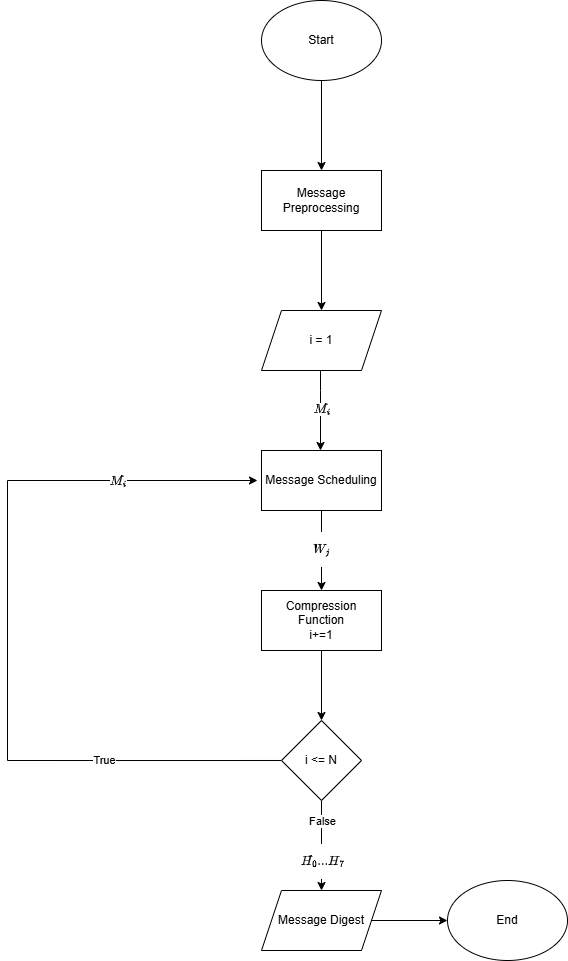

The diagram above was exported from draw.io. Its source (the exported page's mxGraphModel, read from the mxfile embedded in the PNG):
<mxGraphModel dx="2266" dy="1458" grid="1" gridSize="10" guides="1" tooltips="1" connect="1" arrows="1" fold="1" page="1" pageScale="1" pageWidth="827" pageHeight="1169" math="1" shadow="0">
  <root>
    <mxCell id="0" />
    <mxCell id="1" parent="0" />
    <mxCell id="jethqV7VlYa8Xjfa7DAm-3" edge="1" parent="1" source="jethqV7VlYa8Xjfa7DAm-1" style="edgeStyle=orthogonalEdgeStyle;rounded=0;orthogonalLoop=1;jettySize=auto;html=1;" value="">
      <mxGeometry relative="1" as="geometry">
        <mxPoint x="414" y="350" as="targetPoint" />
      </mxGeometry>
    </mxCell>
    <mxCell id="jethqV7VlYa8Xjfa7DAm-1" parent="1" style="ellipse;whiteSpace=wrap;html=1;" value="Start" vertex="1">
      <mxGeometry height="80" width="120" x="354" y="180" as="geometry" />
    </mxCell>
    <mxCell id="jethqV7VlYa8Xjfa7DAm-6" parent="1" style="shape=parallelogram;perimeter=parallelogramPerimeter;whiteSpace=wrap;html=1;fixedSize=1;" value="i = 1" vertex="1">
      <mxGeometry height="60" width="120" x="354" y="490" as="geometry" />
    </mxCell>
    <mxCell id="jethqV7VlYa8Xjfa7DAm-28" edge="1" parent="1" source="jethqV7VlYa8Xjfa7DAm-8" style="edgeStyle=orthogonalEdgeStyle;rounded=0;orthogonalLoop=1;jettySize=auto;html=1;entryX=0.5;entryY=0;entryDx=0;entryDy=0;" target="jethqV7VlYa8Xjfa7DAm-6">
      <mxGeometry relative="1" as="geometry" />
    </mxCell>
    <mxCell id="jethqV7VlYa8Xjfa7DAm-8" parent="1" style="rounded=0;whiteSpace=wrap;html=1;" value="Message Preprocessing" vertex="1">
      <mxGeometry height="60" width="120" x="354" y="350" as="geometry" />
    </mxCell>
    <mxCell id="jethqV7VlYa8Xjfa7DAm-13" edge="1" parent="1" source="jethqV7VlYa8Xjfa7DAm-9" style="edgeStyle=orthogonalEdgeStyle;rounded=0;orthogonalLoop=1;jettySize=auto;html=1;" target="jethqV7VlYa8Xjfa7DAm-12" value="">
      <mxGeometry relative="1" as="geometry" />
    </mxCell>
    <mxCell id="jethqV7VlYa8Xjfa7DAm-14" connectable="0" parent="jethqV7VlYa8Xjfa7DAm-13" style="edgeLabel;html=1;align=center;verticalAlign=middle;resizable=0;points=[];" value="$$W_j$$" vertex="1">
      <mxGeometry relative="1" x="-0.0567" y="-1" as="geometry">
        <mxPoint as="offset" />
      </mxGeometry>
    </mxCell>
    <mxCell id="jethqV7VlYa8Xjfa7DAm-9" parent="1" style="whiteSpace=wrap;html=1;rounded=0;" value="Message Scheduling" vertex="1">
      <mxGeometry height="60" width="120" x="354" y="630" as="geometry" />
    </mxCell>
    <mxCell id="jethqV7VlYa8Xjfa7DAm-17" edge="1" parent="1" source="jethqV7VlYa8Xjfa7DAm-12" style="edgeStyle=orthogonalEdgeStyle;rounded=0;orthogonalLoop=1;jettySize=auto;html=1;" target="jethqV7VlYa8Xjfa7DAm-16" value="">
      <mxGeometry relative="1" as="geometry" />
    </mxCell>
    <mxCell id="jethqV7VlYa8Xjfa7DAm-12" parent="1" style="whiteSpace=wrap;html=1;rounded=0;" value="Compression Function&lt;br&gt;i+=1" vertex="1">
      <mxGeometry height="60" width="120" x="354" y="770" as="geometry" />
    </mxCell>
    <mxCell id="jethqV7VlYa8Xjfa7DAm-18" edge="1" parent="1" style="edgeStyle=orthogonalEdgeStyle;rounded=0;orthogonalLoop=1;jettySize=auto;html=1;">
      <mxGeometry relative="1" as="geometry">
        <Array as="points">
          <mxPoint x="99.97" y="939.98" />
          <mxPoint x="99.97" y="659.98" />
        </Array>
        <mxPoint x="373.974482758621" y="939.9944827586207" as="sourcePoint" />
        <mxPoint x="350" y="660" as="targetPoint" />
      </mxGeometry>
    </mxCell>
    <mxCell id="jethqV7VlYa8Xjfa7DAm-19" connectable="0" parent="jethqV7VlYa8Xjfa7DAm-18" style="edgeLabel;html=1;align=center;verticalAlign=middle;resizable=0;points=[];" value="True" vertex="1">
      <mxGeometry relative="1" x="-0.5584" y="-1" as="geometry">
        <mxPoint as="offset" />
      </mxGeometry>
    </mxCell>
    <mxCell id="jethqV7VlYa8Xjfa7DAm-21" edge="1" parent="1" source="jethqV7VlYa8Xjfa7DAm-16" style="edgeStyle=orthogonalEdgeStyle;rounded=0;orthogonalLoop=1;jettySize=auto;html=1;" target="jethqV7VlYa8Xjfa7DAm-20" value="">
      <mxGeometry relative="1" as="geometry" />
    </mxCell>
    <mxCell id="jethqV7VlYa8Xjfa7DAm-25" connectable="0" parent="jethqV7VlYa8Xjfa7DAm-21" style="edgeLabel;html=1;align=center;verticalAlign=middle;resizable=0;points=[];" value="$$H_0&amp;nbsp; ... H_7$$" vertex="1">
      <mxGeometry relative="1" x="-0.3333" y="1" as="geometry">
        <mxPoint x="-1" y="30" as="offset" />
      </mxGeometry>
    </mxCell>
    <mxCell id="vyJGG7RX88rp3gOn5HEr-1" connectable="0" parent="jethqV7VlYa8Xjfa7DAm-21" style="edgeLabel;html=1;align=center;verticalAlign=middle;resizable=0;points=[];" value="False" vertex="1">
      <mxGeometry relative="1" x="-0.5635" as="geometry">
        <mxPoint as="offset" />
      </mxGeometry>
    </mxCell>
    <mxCell id="jethqV7VlYa8Xjfa7DAm-16" parent="1" style="rhombus;whiteSpace=wrap;html=1;rounded=0;" value="i &amp;lt;= N" vertex="1">
      <mxGeometry height="80" width="80" x="374" y="900" as="geometry" />
    </mxCell>
    <mxCell id="jethqV7VlYa8Xjfa7DAm-23" edge="1" parent="1" source="jethqV7VlYa8Xjfa7DAm-20" style="edgeStyle=orthogonalEdgeStyle;rounded=0;orthogonalLoop=1;jettySize=auto;html=1;" target="jethqV7VlYa8Xjfa7DAm-22" value="">
      <mxGeometry relative="1" as="geometry" />
    </mxCell>
    <mxCell id="jethqV7VlYa8Xjfa7DAm-20" parent="1" style="shape=parallelogram;perimeter=parallelogramPerimeter;whiteSpace=wrap;html=1;fixedSize=1;rounded=0;" value="Message Digest" vertex="1">
      <mxGeometry height="60" width="120" x="354" y="1070" as="geometry" />
    </mxCell>
    <mxCell id="jethqV7VlYa8Xjfa7DAm-22" parent="1" style="ellipse;whiteSpace=wrap;html=1;" value="End" vertex="1">
      <mxGeometry height="80" width="120" x="540" y="1060" as="geometry" />
    </mxCell>
    <mxCell id="jethqV7VlYa8Xjfa7DAm-26" edge="1" parent="1" style="edgeStyle=orthogonalEdgeStyle;rounded=0;orthogonalLoop=1;jettySize=auto;html=1;" value="">
      <mxGeometry relative="1" as="geometry">
        <Array as="points">
          <mxPoint x="413" y="570" />
          <mxPoint x="413" y="570" />
        </Array>
        <mxPoint x="413" y="550" as="sourcePoint" />
        <mxPoint x="413" y="630" as="targetPoint" />
      </mxGeometry>
    </mxCell>
    <mxCell id="jethqV7VlYa8Xjfa7DAm-27" connectable="0" parent="jethqV7VlYa8Xjfa7DAm-26" style="edgeLabel;align=center;verticalAlign=middle;resizable=0;points=[];html=1;" value="&lt;svg xmlns=&quot;http://www.w3.org/2000/svg&quot; width=&quot;2.934ex&quot; height=&quot;1.902ex&quot; role=&quot;img&quot; viewBox=&quot;0 -683 1297 840.8&quot; xmlns:xlink=&quot;http://www.w3.org/1999/xlink&quot; style=&quot;vertical-align: -0.357ex;&quot;&gt;&lt;defs&gt;&lt;path id=&quot;MJX-146-TEX-I-1D440&quot; d=&quot;M267 0C283 0 282 4 286 19C291 38 290 40 282 46L272 46C238 46 205 51 200 79C200 84 204 104 267 354L335 624L374 317C398 129 414 9 415 7C417 2 421 0 433 0C446 0 451 3 457 9C458 11 547 152 654 322L848 631C848 630 709 70 704 61C700 54 695 51 685 49C674 48 648 46 625 46C599 46 599 46 594 25C591 11 590 10 593 6C595 2 597 1 609 1C645 1 679 2 736 2C795 2 830 0 869 0C881 0 882 2 885 5C887 9 892 29 892 35C892 40 888 43 886 46L855 46C825 47 804 49 800 51C798 52 797 54 797 59C797 62 934 615 939 623C948 637 960 636 1008 637C1041 637 1042 638 1045 643C1045 647 1051 667 1051 673C1051 677 1050 679 1047 681C1044 683 1041 683 948 683L852 683L846 681C844 679 840 677 839 675C838 674 758 547 662 394C566 241 487 116 487 117L451 396C423 614 415 675 414 678C410 683 413 683 307 683C212 683 208 683 205 681C201 678 195 658 195 648C195 637 197 637 232 637C262 636 276 635 284 633C287 632 289 634 289 629C289 611 158 93 154 86C141 58 106 48 65 46C48 46 45 45 43 40C41 37 35 14 35 11C35 8 38 3 41 2C44 0 47 0 68 1C85 2 121 2 157 2C206 2 235 0 267 0Z&quot;&gt;&lt;/path&gt;&lt;path id=&quot;MJX-146-TEX-I-1D456&quot; d=&quot;M184 600C184 574 202 557 226 557C259 557 290 590 290 619C290 644 271 661 247 661C214 661 184 631 184 600M161-11C231-11 278 66 299 130C301 136 302 140 302 143C302 153 297 153 282 153C264 153 264 153 260 137C244 83 220 46 191 32C184 28 173 26 166 26C153 26 149 36 149 51C149 60 151 70 154 83C155 86 244 323 245 327C248 337 250 347 250 357C250 410 210 442 158 442C135 442 117 434 100 421C68 399 40 353 24 301C22 294 21 290 21 287C21 283 25 280 27 278L41 278C60 278 57 278 61 287C71 327 88 360 108 381C123 397 137 404 154 404L156 404C169 404 173 395 173 380C173 370 172 357 168 344C167 340 77 101 76 97C74 91 74 83 74 74C74 22 109-11 161-11Z&quot;&gt;&lt;/path&gt;&lt;/defs&gt;&lt;g stroke=&quot;currentColor&quot; fill=&quot;currentColor&quot; stroke-width=&quot;0&quot; transform=&quot;scale(1,-1)&quot;&gt;&lt;g data-mml-node=&quot;math&quot; data-latex=&quot;M_i&quot;&gt;&lt;g data-mml-node=&quot;msub&quot; data-latex=&quot;M_i&quot;&gt;&lt;g data-mml-node=&quot;mi&quot; data-latex=&quot;M&quot;&gt;&lt;use data-c=&quot;1D440&quot; xlink:href=&quot;#MJX-146-TEX-I-1D440&quot;&gt;&lt;/use&gt;&lt;/g&gt;&lt;g data-mml-node=&quot;mi&quot; transform=&quot;translate(1003,-150) scale(0.707)&quot; data-latex=&quot;i&quot;&gt;&lt;use data-c=&quot;1D456&quot; xlink:href=&quot;#MJX-146-TEX-I-1D456&quot;&gt;&lt;/use&gt;&lt;/g&gt;&lt;/g&gt;&lt;/g&gt;&lt;/g&gt;&lt;/svg&gt;" vertex="1">
      <mxGeometry relative="1" x="-0.0433" y="1" as="geometry">
        <mxPoint as="offset" />
      </mxGeometry>
    </mxCell>
    <mxCell id="jethqV7VlYa8Xjfa7DAm-29" connectable="0" parent="1" style="edgeLabel;align=center;verticalAlign=middle;resizable=0;points=[];html=1;" value="&lt;svg xmlns=&quot;http://www.w3.org/2000/svg&quot; width=&quot;2.934ex&quot; height=&quot;1.902ex&quot; role=&quot;img&quot; viewBox=&quot;0 -683 1297 840.8&quot; xmlns:xlink=&quot;http://www.w3.org/1999/xlink&quot; style=&quot;vertical-align: -0.357ex;&quot;&gt;&lt;defs&gt;&lt;path id=&quot;MJX-146-TEX-I-1D440&quot; d=&quot;M267 0C283 0 282 4 286 19C291 38 290 40 282 46L272 46C238 46 205 51 200 79C200 84 204 104 267 354L335 624L374 317C398 129 414 9 415 7C417 2 421 0 433 0C446 0 451 3 457 9C458 11 547 152 654 322L848 631C848 630 709 70 704 61C700 54 695 51 685 49C674 48 648 46 625 46C599 46 599 46 594 25C591 11 590 10 593 6C595 2 597 1 609 1C645 1 679 2 736 2C795 2 830 0 869 0C881 0 882 2 885 5C887 9 892 29 892 35C892 40 888 43 886 46L855 46C825 47 804 49 800 51C798 52 797 54 797 59C797 62 934 615 939 623C948 637 960 636 1008 637C1041 637 1042 638 1045 643C1045 647 1051 667 1051 673C1051 677 1050 679 1047 681C1044 683 1041 683 948 683L852 683L846 681C844 679 840 677 839 675C838 674 758 547 662 394C566 241 487 116 487 117L451 396C423 614 415 675 414 678C410 683 413 683 307 683C212 683 208 683 205 681C201 678 195 658 195 648C195 637 197 637 232 637C262 636 276 635 284 633C287 632 289 634 289 629C289 611 158 93 154 86C141 58 106 48 65 46C48 46 45 45 43 40C41 37 35 14 35 11C35 8 38 3 41 2C44 0 47 0 68 1C85 2 121 2 157 2C206 2 235 0 267 0Z&quot;&gt;&lt;/path&gt;&lt;path id=&quot;MJX-146-TEX-I-1D456&quot; d=&quot;M184 600C184 574 202 557 226 557C259 557 290 590 290 619C290 644 271 661 247 661C214 661 184 631 184 600M161-11C231-11 278 66 299 130C301 136 302 140 302 143C302 153 297 153 282 153C264 153 264 153 260 137C244 83 220 46 191 32C184 28 173 26 166 26C153 26 149 36 149 51C149 60 151 70 154 83C155 86 244 323 245 327C248 337 250 347 250 357C250 410 210 442 158 442C135 442 117 434 100 421C68 399 40 353 24 301C22 294 21 290 21 287C21 283 25 280 27 278L41 278C60 278 57 278 61 287C71 327 88 360 108 381C123 397 137 404 154 404L156 404C169 404 173 395 173 380C173 370 172 357 168 344C167 340 77 101 76 97C74 91 74 83 74 74C74 22 109-11 161-11Z&quot;&gt;&lt;/path&gt;&lt;/defs&gt;&lt;g stroke=&quot;currentColor&quot; fill=&quot;currentColor&quot; stroke-width=&quot;0&quot; transform=&quot;scale(1,-1)&quot;&gt;&lt;g data-mml-node=&quot;math&quot; data-latex=&quot;M_i&quot;&gt;&lt;g data-mml-node=&quot;msub&quot; data-latex=&quot;M_i&quot;&gt;&lt;g data-mml-node=&quot;mi&quot; data-latex=&quot;M&quot;&gt;&lt;use data-c=&quot;1D440&quot; xlink:href=&quot;#MJX-146-TEX-I-1D440&quot;&gt;&lt;/use&gt;&lt;/g&gt;&lt;g data-mml-node=&quot;mi&quot; transform=&quot;translate(1003,-150) scale(0.707)&quot; data-latex=&quot;i&quot;&gt;&lt;use data-c=&quot;1D456&quot; xlink:href=&quot;#MJX-146-TEX-I-1D456&quot;&gt;&lt;/use&gt;&lt;/g&gt;&lt;/g&gt;&lt;/g&gt;&lt;/g&gt;&lt;/svg&gt;" vertex="1">
      <mxGeometry x="210" y="660" as="geometry" />
    </mxCell>
  </root>
</mxGraphModel>